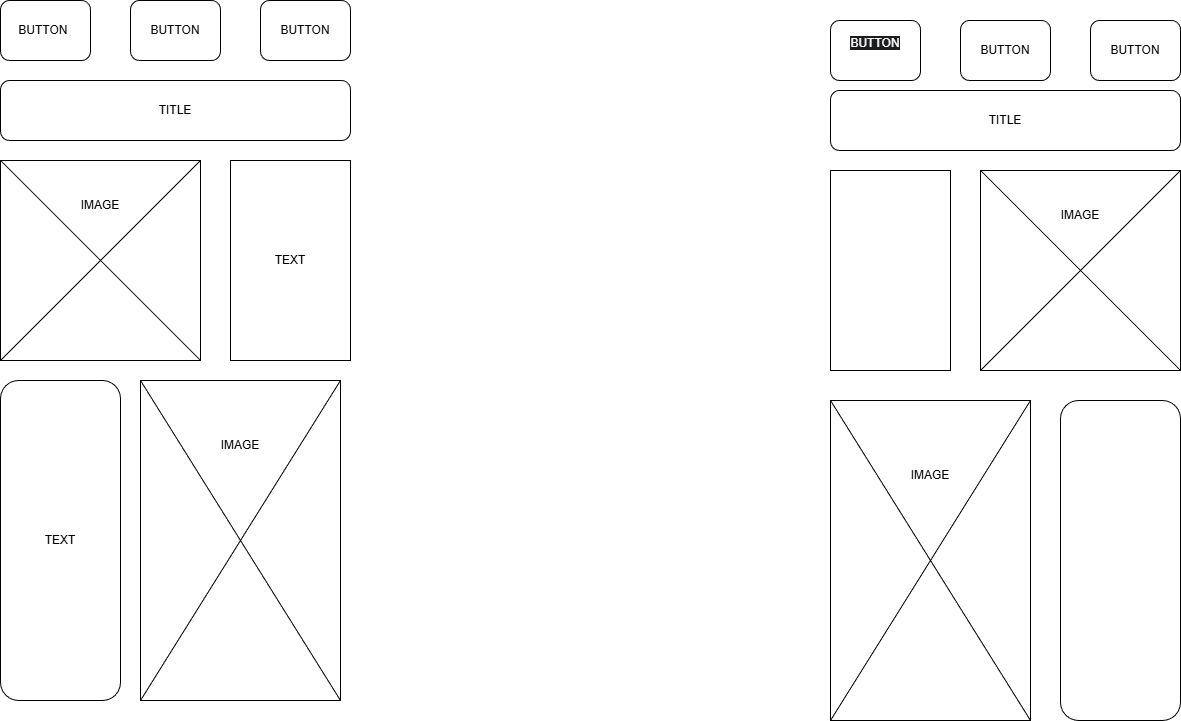

The diagram above was exported from draw.io. Its source (the exported page's mxGraphModel, read from the mxfile embedded in the PNG):
<mxGraphModel dx="1412" dy="787" grid="1" gridSize="10" guides="1" tooltips="1" connect="1" arrows="1" fold="1" page="1" pageScale="1" pageWidth="850" pageHeight="1100" math="0" shadow="0">
  <root>
    <mxCell id="0" />
    <mxCell id="1" parent="0" />
    <mxCell id="uxHlj7YUIjQeLcgLn5k5-1" value="TITLE" style="rounded=1;whiteSpace=wrap;html=1;" parent="1" vertex="1">
      <mxGeometry x="40" y="320" width="350" height="60" as="geometry" />
    </mxCell>
    <mxCell id="uxHlj7YUIjQeLcgLn5k5-2" value="" style="whiteSpace=wrap;html=1;aspect=fixed;" parent="1" vertex="1">
      <mxGeometry x="40" y="400" width="200" height="200" as="geometry" />
    </mxCell>
    <mxCell id="uxHlj7YUIjQeLcgLn5k5-3" value="TEXT" style="rounded=1;whiteSpace=wrap;html=1;" parent="1" vertex="1">
      <mxGeometry x="40" y="620" width="120" height="320" as="geometry" />
    </mxCell>
    <mxCell id="uxHlj7YUIjQeLcgLn5k5-4" value="TEXT" style="rounded=0;whiteSpace=wrap;html=1;" parent="1" vertex="1">
      <mxGeometry x="270" y="400" width="120" height="200" as="geometry" />
    </mxCell>
    <mxCell id="uxHlj7YUIjQeLcgLn5k5-5" value="" style="endArrow=none;html=1;rounded=0;fontSize=12;startSize=8;endSize=8;curved=1;exitX=0;exitY=0;exitDx=0;exitDy=0;entryX=1;entryY=1;entryDx=0;entryDy=0;" parent="1" source="uxHlj7YUIjQeLcgLn5k5-2" target="uxHlj7YUIjQeLcgLn5k5-2" edge="1">
      <mxGeometry width="50" height="50" relative="1" as="geometry">
        <mxPoint x="570" y="720" as="sourcePoint" />
        <mxPoint x="620" y="670" as="targetPoint" />
      </mxGeometry>
    </mxCell>
    <mxCell id="uxHlj7YUIjQeLcgLn5k5-6" value="" style="endArrow=none;html=1;rounded=0;fontSize=12;startSize=8;endSize=8;curved=1;exitX=0;exitY=1;exitDx=0;exitDy=0;entryX=1;entryY=0;entryDx=0;entryDy=0;" parent="1" source="uxHlj7YUIjQeLcgLn5k5-2" target="uxHlj7YUIjQeLcgLn5k5-2" edge="1">
      <mxGeometry width="50" height="50" relative="1" as="geometry">
        <mxPoint x="170" y="720" as="sourcePoint" />
        <mxPoint x="370" y="920" as="targetPoint" />
      </mxGeometry>
    </mxCell>
    <mxCell id="uxHlj7YUIjQeLcgLn5k5-7" value="" style="rounded=0;whiteSpace=wrap;html=1;" parent="1" vertex="1">
      <mxGeometry x="180" y="620" width="200" height="320" as="geometry" />
    </mxCell>
    <mxCell id="uxHlj7YUIjQeLcgLn5k5-8" value="TITLE" style="rounded=1;whiteSpace=wrap;html=1;" parent="1" vertex="1">
      <mxGeometry x="870" y="330" width="350" height="60" as="geometry" />
    </mxCell>
    <mxCell id="uxHlj7YUIjQeLcgLn5k5-9" value="&lt;span style=&quot;color: rgba(0, 0, 0, 0); font-family: monospace; font-size: 0px; text-align: start; text-wrap-mode: nowrap;&quot;&gt;%3CmxGraphModel%3E%3Croot%3E%3CmxCell%20id%3D%220%22%2F%3E%3CmxCell%20id%3D%221%22%20parent%3D%220%22%2F%3E%3CmxCell%20id%3D%222%22%20value%3D%22IMAGE%22%20style%3D%22text%3Bhtml%3D1%3BwhiteSpace%3Dwrap%3BstrokeColor%3Dnone%3BfillColor%3Dnone%3Balign%3Dcenter%3BverticalAlign%3Dmiddle%3Brounded%3D0%3B%22%20vertex%3D%221%22%20parent%3D%221%22%3E%3CmxGeometry%20x%3D%22110%22%20y%3D%22430%22%20width%3D%2260%22%20height%3D%2230%22%20as%3D%22geometry%22%2F%3E%3C%2FmxCell%3E%3C%2Froot%3E%3C%2FmxGraphModel%3E&lt;/span&gt;" style="whiteSpace=wrap;html=1;aspect=fixed;" parent="1" vertex="1">
      <mxGeometry x="1020" y="410" width="200" height="200" as="geometry" />
    </mxCell>
    <mxCell id="uxHlj7YUIjQeLcgLn5k5-10" value="" style="rounded=1;whiteSpace=wrap;html=1;" parent="1" vertex="1">
      <mxGeometry x="1100" y="640" width="120" height="320" as="geometry" />
    </mxCell>
    <mxCell id="uxHlj7YUIjQeLcgLn5k5-11" value="" style="rounded=0;whiteSpace=wrap;html=1;" parent="1" vertex="1">
      <mxGeometry x="870" y="410" width="120" height="200" as="geometry" />
    </mxCell>
    <mxCell id="uxHlj7YUIjQeLcgLn5k5-12" value="" style="endArrow=none;html=1;rounded=0;fontSize=12;startSize=8;endSize=8;curved=1;exitX=0;exitY=0;exitDx=0;exitDy=0;entryX=1;entryY=1;entryDx=0;entryDy=0;" parent="1" source="uxHlj7YUIjQeLcgLn5k5-9" target="uxHlj7YUIjQeLcgLn5k5-9" edge="1">
      <mxGeometry width="50" height="50" relative="1" as="geometry">
        <mxPoint x="1400" y="740" as="sourcePoint" />
        <mxPoint x="1450" y="690" as="targetPoint" />
      </mxGeometry>
    </mxCell>
    <mxCell id="uxHlj7YUIjQeLcgLn5k5-13" value="" style="endArrow=none;html=1;rounded=0;fontSize=12;startSize=8;endSize=8;curved=1;exitX=0;exitY=1;exitDx=0;exitDy=0;entryX=1;entryY=0;entryDx=0;entryDy=0;" parent="1" source="uxHlj7YUIjQeLcgLn5k5-9" target="uxHlj7YUIjQeLcgLn5k5-9" edge="1">
      <mxGeometry width="50" height="50" relative="1" as="geometry">
        <mxPoint x="1000" y="740" as="sourcePoint" />
        <mxPoint x="1200" y="940" as="targetPoint" />
      </mxGeometry>
    </mxCell>
    <mxCell id="uxHlj7YUIjQeLcgLn5k5-14" value="" style="rounded=0;whiteSpace=wrap;html=1;" parent="1" vertex="1">
      <mxGeometry x="870" y="640" width="200" height="320" as="geometry" />
    </mxCell>
    <mxCell id="uxHlj7YUIjQeLcgLn5k5-15" value="" style="endArrow=none;html=1;rounded=0;fontSize=12;startSize=8;endSize=8;curved=1;exitX=0;exitY=1;exitDx=0;exitDy=0;entryX=1;entryY=0;entryDx=0;entryDy=0;" parent="1" source="uxHlj7YUIjQeLcgLn5k5-14" target="uxHlj7YUIjQeLcgLn5k5-14" edge="1">
      <mxGeometry width="50" height="50" relative="1" as="geometry">
        <mxPoint x="950" y="990" as="sourcePoint" />
        <mxPoint x="1150" y="790" as="targetPoint" />
      </mxGeometry>
    </mxCell>
    <mxCell id="uxHlj7YUIjQeLcgLn5k5-16" value="" style="endArrow=none;html=1;rounded=0;fontSize=12;startSize=8;endSize=8;curved=1;exitX=1;exitY=1;exitDx=0;exitDy=0;entryX=0;entryY=0;entryDx=0;entryDy=0;" parent="1" source="uxHlj7YUIjQeLcgLn5k5-14" target="uxHlj7YUIjQeLcgLn5k5-14" edge="1">
      <mxGeometry width="50" height="50" relative="1" as="geometry">
        <mxPoint x="600" y="940" as="sourcePoint" />
        <mxPoint x="800" y="740" as="targetPoint" />
      </mxGeometry>
    </mxCell>
    <mxCell id="uxHlj7YUIjQeLcgLn5k5-19" value="BUTTON" style="rounded=1;whiteSpace=wrap;html=1;" parent="1" vertex="1">
      <mxGeometry x="300" y="240" width="90" height="60" as="geometry" />
    </mxCell>
    <mxCell id="uxHlj7YUIjQeLcgLn5k5-20" value="BUTTON" style="rounded=1;whiteSpace=wrap;html=1;" parent="1" vertex="1">
      <mxGeometry x="170" y="240" width="90" height="60" as="geometry" />
    </mxCell>
    <mxCell id="uxHlj7YUIjQeLcgLn5k5-21" value="BUTTON&lt;span style=&quot;white-space: pre;&quot;&gt;&#09;&lt;/span&gt;" style="rounded=1;whiteSpace=wrap;html=1;" parent="1" vertex="1">
      <mxGeometry x="40" y="240" width="90" height="60" as="geometry" />
    </mxCell>
    <mxCell id="uxHlj7YUIjQeLcgLn5k5-22" value="BUTTON" style="rounded=1;whiteSpace=wrap;html=1;" parent="1" vertex="1">
      <mxGeometry x="1130" y="260" width="90" height="60" as="geometry" />
    </mxCell>
    <mxCell id="uxHlj7YUIjQeLcgLn5k5-23" value="BUTTON" style="rounded=1;whiteSpace=wrap;html=1;" parent="1" vertex="1">
      <mxGeometry x="1000" y="260" width="90" height="60" as="geometry" />
    </mxCell>
    <mxCell id="uxHlj7YUIjQeLcgLn5k5-24" value="&#10;&lt;span style=&quot;color: rgb(255, 255, 255); font-family: Helvetica; font-size: 12px; font-style: normal; font-variant-ligatures: normal; font-variant-caps: normal; font-weight: 400; letter-spacing: normal; orphans: 2; text-align: center; text-indent: 0px; text-transform: none; widows: 2; word-spacing: 0px; -webkit-text-stroke-width: 0px; white-space: normal; background-color: rgb(27, 29, 30); text-decoration-thickness: initial; text-decoration-style: initial; text-decoration-color: initial; display: inline !important; float: none;&quot;&gt;BUTTON&lt;/span&gt;&#10;&#10;" style="rounded=1;whiteSpace=wrap;html=1;" parent="1" vertex="1">
      <mxGeometry x="870" y="260" width="90" height="60" as="geometry" />
    </mxCell>
    <mxCell id="uxHlj7YUIjQeLcgLn5k5-25" value="IMAGE" style="text;html=1;whiteSpace=wrap;strokeColor=none;fillColor=none;align=center;verticalAlign=middle;rounded=0;" parent="1" vertex="1">
      <mxGeometry x="110" y="430" width="60" height="30" as="geometry" />
    </mxCell>
    <mxCell id="uxHlj7YUIjQeLcgLn5k5-26" value="IMAGE" style="text;html=1;whiteSpace=wrap;strokeColor=none;fillColor=none;align=center;verticalAlign=middle;rounded=0;" parent="1" vertex="1">
      <mxGeometry x="1090" y="440" width="60" height="30" as="geometry" />
    </mxCell>
    <mxCell id="uxHlj7YUIjQeLcgLn5k5-27" value="IMAGE" style="text;html=1;whiteSpace=wrap;strokeColor=none;fillColor=none;align=center;verticalAlign=middle;rounded=0;" parent="1" vertex="1">
      <mxGeometry x="940" y="700" width="60" height="30" as="geometry" />
    </mxCell>
    <mxCell id="uxHlj7YUIjQeLcgLn5k5-28" value="" style="endArrow=none;html=1;rounded=0;fontSize=12;startSize=8;endSize=8;curved=1;exitX=0;exitY=0;exitDx=0;exitDy=0;entryX=1;entryY=1;entryDx=0;entryDy=0;" parent="1" source="uxHlj7YUIjQeLcgLn5k5-7" target="uxHlj7YUIjQeLcgLn5k5-7" edge="1">
      <mxGeometry width="50" height="50" relative="1" as="geometry">
        <mxPoint x="600" y="840" as="sourcePoint" />
        <mxPoint x="800" y="640" as="targetPoint" />
      </mxGeometry>
    </mxCell>
    <mxCell id="uxHlj7YUIjQeLcgLn5k5-29" value="" style="endArrow=none;html=1;rounded=0;fontSize=12;startSize=8;endSize=8;curved=1;exitX=0;exitY=1;exitDx=0;exitDy=0;entryX=1;entryY=0;entryDx=0;entryDy=0;" parent="1" source="uxHlj7YUIjQeLcgLn5k5-7" target="uxHlj7YUIjQeLcgLn5k5-7" edge="1">
      <mxGeometry width="50" height="50" relative="1" as="geometry">
        <mxPoint x="650" y="890" as="sourcePoint" />
        <mxPoint x="850" y="690" as="targetPoint" />
      </mxGeometry>
    </mxCell>
    <mxCell id="uxHlj7YUIjQeLcgLn5k5-30" value="IMAGE" style="text;html=1;whiteSpace=wrap;strokeColor=none;fillColor=none;align=center;verticalAlign=middle;rounded=0;" parent="1" vertex="1">
      <mxGeometry x="250" y="670" width="60" height="30" as="geometry" />
    </mxCell>
  </root>
</mxGraphModel>